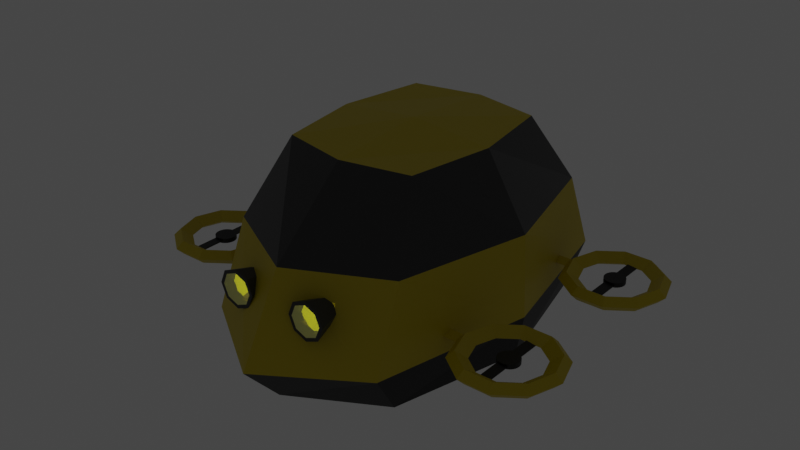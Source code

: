 # Source: car_base.blend  (saved by Blender 3.6.13; exported with 4.5.12 LTS)
import bpy
from mathutils import Matrix  # noqa: F401  (used for matrix-valued properties, if any)

bpy.ops.wm.read_factory_settings(use_empty=True)
scene = bpy.context.scene
scene.name = 'Scene'

# ---- collections
col_collection = bpy.data.collections.new('Collection'); scene.collection.children.link(col_collection)

# ---- materials (node trees are filled in below, after node groups)
mat_car_body = bpy.data.materials.new('car-body')
mat_car_body.use_transparent_shadow = False
mat_material = bpy.data.materials.new('Material')
mat_material.use_transparent_shadow = False
mat_glass = bpy.data.materials.new('Glass')
mat_glass.use_transparent_shadow = False
mat_material_001 = bpy.data.materials.new('Material.001')
mat_material_001.use_transparent_shadow = False
mat_material_002 = bpy.data.materials.new('Material.002')
mat_material_002.use_transparent_shadow = False
mat_front_light_glass = bpy.data.materials.new('front-light-glass')
mat_front_light_glass.surface_render_method = 'BLENDED'
mat_front_light_glass.blend_method = 'BLEND'
mat_front_light_glass.use_backface_culling = True
mat_front_light_glass.use_transparent_shadow = False

# ---- material node trees
mat_car_body.use_nodes = True; mat_car_body.node_tree.nodes.clear()
_N = mat_car_body.node_tree.nodes; _L = mat_car_body.node_tree.links
n0 = _N.new('ShaderNodeBsdfPrincipled'); n0.name = 'Principled BSDF'; n0.location = (10, 300)
n0.distribution = 'GGX'
n0.subsurface_method = 'RANDOM_WALK_SKIN'
n0.inputs[0].default_value = (0.5805, 0.4548, 0.0, 1.0)
n0.inputs[3].default_value = 1.45
n0.inputs[27].default_value = (0.0, 0.0, 0.0, 1.0)
n0.inputs[28].default_value = 1.0
n1 = _N.new('ShaderNodeOutputMaterial'); n1.name = 'Material Output'; n1.location = (300, 300)
_L.new(n0.outputs[0], n1.inputs[0])
n1.is_active_output = True
mat_material.use_nodes = True; mat_material.node_tree.nodes.clear()
_N = mat_material.node_tree.nodes; _L = mat_material.node_tree.links
n0 = _N.new('ShaderNodeBsdfPrincipled'); n0.name = 'Principled BSDF'; n0.location = (10, 300)
n0.distribution = 'GGX'
n0.subsurface_method = 'RANDOM_WALK_SKIN'
n0.inputs[0].default_value = (0.0, 0.0, 0.0, 1.0)
n0.inputs[3].default_value = 1.45
n0.inputs[27].default_value = (0.0, 0.0, 0.0, 1.0)
n0.inputs[28].default_value = 1.0
n1 = _N.new('ShaderNodeOutputMaterial'); n1.name = 'Material Output'; n1.location = (300, 300)
_L.new(n0.outputs[0], n1.inputs[0])
n1.is_active_output = True
mat_glass.use_nodes = True; mat_glass.node_tree.nodes.clear()
_N = mat_glass.node_tree.nodes; _L = mat_glass.node_tree.links
n0 = _N.new('ShaderNodeBsdfPrincipled'); n0.name = 'Principled BSDF'; n0.location = (10, 300)
n0.distribution = 'GGX'
n0.subsurface_method = 'RANDOM_WALK_SKIN'
n0.inputs[0].default_value = (0.02079, 0.02079, 0.02079, 1.0)
n0.inputs[2].default_value = 0.1287
n0.inputs[3].default_value = 1.45
n0.inputs[13].default_value = 0.6257
n0.inputs[27].default_value = (0.0, 0.0, 0.0, 1.0)
n0.inputs[28].default_value = 1.0
n1 = _N.new('ShaderNodeOutputMaterial'); n1.name = 'Material Output'; n1.location = (300, 300)
_L.new(n0.outputs[0], n1.inputs[0])
n1.is_active_output = True
mat_material_001.use_nodes = True; mat_material_001.node_tree.nodes.clear()
_N = mat_material_001.node_tree.nodes; _L = mat_material_001.node_tree.links
n0 = _N.new('ShaderNodeBsdfPrincipled'); n0.name = 'Principled BSDF'; n0.location = (10, 300)
n0.distribution = 'GGX'
n0.subsurface_method = 'RANDOM_WALK_SKIN'
n0.inputs[0].default_value = (0.03244, 0.03244, 0.03244, 1.0)
n0.inputs[3].default_value = 1.45
n0.inputs[27].default_value = (0.0, 0.0, 0.0, 1.0)
n0.inputs[28].default_value = 1.0
n1 = _N.new('ShaderNodeOutputMaterial'); n1.name = 'Material Output'; n1.location = (300, 300)
_L.new(n0.outputs[0], n1.inputs[0])
n1.is_active_output = True
mat_material_002.use_nodes = True; mat_material_002.node_tree.nodes.clear()
_N = mat_material_002.node_tree.nodes; _L = mat_material_002.node_tree.links
n0 = _N.new('ShaderNodeBsdfPrincipled'); n0.name = 'Principled BSDF'; n0.location = (10, 300)
n0.distribution = 'GGX'
n0.subsurface_method = 'RANDOM_WALK_SKIN'
n0.inputs[0].default_value = (1.0, 1.0, 0.0, 1.0)
n0.inputs[3].default_value = 1.45
n0.inputs[27].default_value = (1.0, 1.0, 0.0, 1.0)
n0.inputs[28].default_value = 1.0
n1 = _N.new('ShaderNodeOutputMaterial'); n1.name = 'Material Output'; n1.location = (300, 300)
_L.new(n0.outputs[0], n1.inputs[0])
n1.is_active_output = True
mat_front_light_glass.use_nodes = True; mat_front_light_glass.node_tree.nodes.clear()
_N = mat_front_light_glass.node_tree.nodes; _L = mat_front_light_glass.node_tree.links
n0 = _N.new('ShaderNodeBsdfPrincipled'); n0.name = 'Principled BSDF'; n0.location = (10, 300)
n0.distribution = 'GGX'
n0.subsurface_method = 'RANDOM_WALK_SKIN'
n0.inputs[0].default_value = (1.0, 1.0, 0.408, 0.2816)
n0.inputs[3].default_value = 1.45
n0.inputs[4].default_value = 0.7605
n0.inputs[27].default_value = (0.0, 0.0, 0.0, 1.0)
n0.inputs[28].default_value = 1.0
n1 = _N.new('ShaderNodeOutputMaterial'); n1.name = 'Material Output'; n1.location = (300, 300)
_L.new(n0.outputs[0], n1.inputs[0])
n1.is_active_output = True

# ---- world
world_world = bpy.data.worlds.new('World'); scene.world = world_world
world_world.use_nodes = True; world_world.node_tree.nodes.clear()
_N = world_world.node_tree.nodes; _L = world_world.node_tree.links
n0 = _N.new('ShaderNodeOutputWorld'); n0.name = 'World Output'; n0.location = (300, 300)
n1 = _N.new('ShaderNodeBackground'); n1.name = 'Background'; n1.location = (10, 300)
n1.inputs[0].default_value = (0.05088, 0.05088, 0.05088, 1.0)
_L.new(n1.outputs[0], n0.inputs[0])
n0.is_active_output = True
world_world.color = (0.05088, 0.05088, 0.05088)
world_world.use_sun_shadow = False
world_world.sun_shadow_jitter_overblur = 0.0

# ---- meshes
me_cube_001 = bpy.data.meshes.new('Cube.001')
me_cube_001.from_pydata([(-0.2888, -0.3673, -0.3146), (-0.3955, -0.6838, 0.3284), (-0.2888, 0.3673, -0.3146), (-0.3955, 0.6838, 0.3284), (0.2888, -0.3673, -0.3146), (0.3955, -0.6838, 0.3284), (0.2888, 0.3673, -0.3146), (0.3955, 0.6838, 0.3284), (-0.3486, -1.907e-09, -0.3146), (-0.3832, -0.5505, -0.01288), (-0.5438, -7.845e-09, 0.3284), (-0.3832, 0.5505, -0.01288), (9.909e-10, 0.4281, -0.3146), (-2.887e-09, 0.9403, 0.3284), (0.3832, 0.5505, -0.01288), (0.3486, 7.5e-11, -0.3146), (0.5438, -2.24e-08, 0.3284), (0.3832, -0.5505, -0.01288), (-9.909e-10, -0.4281, -0.3146), (7.525e-10, -0.7708, 0.3284), (-0.5265, 3.963e-09, -0.01815), (-7.927e-09, 0.7533, -0.01815), (0.5265, -3.963e-09, -0.01815), (4.954e-09, -0.6285, -0.01175), (-3.468e-09, 2.181e-08, -0.3485), (-0.373, -0.5635, 0.5096), (-0.373, 0.5635, 0.5096), (0.373, -0.5635, 0.5096), (0.373, 0.5635, 0.5096), (-0.5129, 1.697e-08, 0.5096), (-1.369e-09, 0.7748, 0.5096), (0.5129, 4.97e-09, 0.5096), (2.064e-09, -0.7708, 0.5096), (-0.373, -0.5635, 0.5096), (-0.373, 0.5635, 0.5096), (0.373, -0.5635, 0.5096), (0.373, 0.5635, 0.5096), (-0.5129, 1.697e-08, 0.5096), (-1.369e-09, 0.7748, 0.5096), (0.5129, 4.97e-09, 0.5096), (2.064e-09, -0.7708, 0.5096), (-0.4987, -0.36, 0.26), (-0.5291, -0.36, 0.2299), (-0.5783, -0.36, 0.26), (-0.5783, -0.36, 0.26), (-0.5291, -0.36, 0.29), (-0.5407, -0.4893, 0.26), (-0.5653, -0.4714, 0.2299), (-0.6051, -0.4425, 0.26), (-0.6051, -0.4425, 0.26), (-0.5653, -0.4714, 0.29), (-0.6507, -0.5692, 0.26), (-0.6601, -0.5403, 0.2299), (-0.6753, -0.4935, 0.26), (-0.6753, -0.4935, 0.26), (-0.6601, -0.5403, 0.29), (-0.7867, -0.5692, 0.26), (-0.7773, -0.5403, 0.2299), (-0.7621, -0.4935, 0.26), (-0.7621, -0.4935, 0.26), (-0.7773, -0.5403, 0.29), (-0.8967, -0.4893, 0.26), (-0.8721, -0.4714, 0.2299), (-0.8323, -0.4425, 0.26), (-0.8323, -0.4425, 0.26), (-0.8721, -0.4714, 0.29), (-0.9387, -0.36, 0.26), (-0.9083, -0.36, 0.2299), (-0.8591, -0.36, 0.26), (-0.8591, -0.36, 0.26), (-0.9083, -0.36, 0.29), (-0.8967, -0.2307, 0.26), (-0.8721, -0.2486, 0.2299), (-0.8323, -0.2775, 0.26), (-0.8323, -0.2775, 0.26), (-0.8721, -0.2486, 0.29), (-0.7867, -0.1508, 0.26), (-0.7773, -0.1797, 0.2299), (-0.7621, -0.2265, 0.26), (-0.7621, -0.2265, 0.26), (-0.7773, -0.1797, 0.29), (-0.6507, -0.1508, 0.26), (-0.6601, -0.1797, 0.2299), (-0.6753, -0.2265, 0.26), (-0.6753, -0.2265, 0.26), (-0.6601, -0.1797, 0.29), (-0.5407, -0.2307, 0.26), (-0.5653, -0.2486, 0.2299), (-0.6051, -0.2775, 0.26), (-0.6051, -0.2775, 0.26), (-0.5653, -0.2486, 0.29), (-0.2586, -0.3873, 0.26), (-0.5287, -0.3873, 0.26), (-0.2586, -0.3463, 0.2472), (-0.5287, -0.3463, 0.2472), (-0.2586, -0.3463, 0.2727), (-0.5287, -0.3463, 0.2727), (-0.4987, 0.36, 0.26), (-0.5291, 0.36, 0.2299), (-0.5783, 0.36, 0.26), (-0.5783, 0.36, 0.26), (-0.5291, 0.36, 0.29), (-0.5407, 0.2307, 0.26), (-0.5653, 0.2486, 0.2299), (-0.6051, 0.2775, 0.26), (-0.6051, 0.2775, 0.26), (-0.5653, 0.2486, 0.29), (-0.6507, 0.1508, 0.26), (-0.6601, 0.1797, 0.2299), (-0.6753, 0.2265, 0.26), (-0.6753, 0.2265, 0.26), (-0.6601, 0.1797, 0.29), (-0.7867, 0.1508, 0.26), (-0.7773, 0.1797, 0.2299), (-0.7621, 0.2265, 0.26), (-0.7621, 0.2265, 0.26), (-0.7773, 0.1797, 0.29), (-0.8967, 0.2307, 0.26), (-0.8721, 0.2486, 0.2299), (-0.8323, 0.2775, 0.26), (-0.8323, 0.2775, 0.26), (-0.8721, 0.2486, 0.29), (-0.9387, 0.36, 0.26), (-0.9083, 0.36, 0.2299), (-0.8591, 0.36, 0.26), (-0.8591, 0.36, 0.26), (-0.9083, 0.36, 0.29), (-0.8967, 0.4893, 0.26), (-0.8721, 0.4714, 0.2299), (-0.8323, 0.4425, 0.26), (-0.8323, 0.4425, 0.26), (-0.8721, 0.4714, 0.29), (-0.7867, 0.5692, 0.26), (-0.7773, 0.5403, 0.2299), (-0.7621, 0.4935, 0.26), (-0.7621, 0.4935, 0.26), (-0.7773, 0.5403, 0.29), (-0.6507, 0.5692, 0.26), (-0.6601, 0.5403, 0.2299), (-0.6753, 0.4935, 0.26), (-0.6753, 0.4935, 0.26), (-0.6601, 0.5403, 0.29), (-0.5407, 0.4893, 0.26), (-0.5653, 0.4714, 0.2299), (-0.6051, 0.4425, 0.26), (-0.6051, 0.4425, 0.26), (-0.5653, 0.4714, 0.29), (-0.2586, 0.3327, 0.26), (-0.5287, 0.3327, 0.26), (-0.2586, 0.3737, 0.2472), (-0.5287, 0.3737, 0.2472), (-0.2586, 0.3737, 0.2727), (-0.5287, 0.3737, 0.2727), (0.4987, 0.36, 0.26), (0.5291, 0.36, 0.2299), (0.5783, 0.36, 0.26), (0.5783, 0.36, 0.26), (0.5291, 0.36, 0.29), (0.5407, 0.4893, 0.26), (0.5653, 0.4714, 0.2299), (0.6051, 0.4425, 0.26), (0.6051, 0.4425, 0.26), (0.5653, 0.4714, 0.29), (0.6507, 0.5692, 0.26), (0.6601, 0.5403, 0.2299), (0.6753, 0.4935, 0.26), (0.6753, 0.4935, 0.26), (0.6601, 0.5403, 0.29), (0.7867, 0.5692, 0.26), (0.7773, 0.5403, 0.2299), (0.7621, 0.4935, 0.26), (0.7621, 0.4935, 0.26), (0.7773, 0.5403, 0.29), (0.8967, 0.4893, 0.26), (0.8721, 0.4714, 0.2299), (0.8323, 0.4425, 0.26), (0.8323, 0.4425, 0.26), (0.8721, 0.4714, 0.29), (0.9387, 0.36, 0.26), (0.9083, 0.36, 0.2299), (0.8591, 0.36, 0.26), (0.8591, 0.36, 0.26), (0.9083, 0.36, 0.29), (0.8967, 0.2307, 0.26), (0.8721, 0.2486, 0.2299), (0.8323, 0.2775, 0.26), (0.8323, 0.2775, 0.26), (0.8721, 0.2486, 0.29), (0.7867, 0.1508, 0.26), (0.7773, 0.1797, 0.2299), (0.7621, 0.2265, 0.26), (0.7621, 0.2265, 0.26), (0.7773, 0.1797, 0.29), (0.6507, 0.1508, 0.26), (0.6601, 0.1797, 0.2299), (0.6753, 0.2265, 0.26), (0.6753, 0.2265, 0.26), (0.6601, 0.1797, 0.29), (0.5407, 0.2307, 0.26), (0.5653, 0.2486, 0.2299), (0.6051, 0.2775, 0.26), (0.6051, 0.2775, 0.26), (0.5653, 0.2486, 0.29), (0.2586, 0.3873, 0.26), (0.5287, 0.3873, 0.26), (0.2586, 0.3463, 0.2472), (0.5287, 0.3463, 0.2472), (0.2586, 0.3463, 0.2727), (0.5287, 0.3463, 0.2727), (0.4987, -0.36, 0.26), (0.5291, -0.36, 0.2299), (0.5783, -0.36, 0.26), (0.5783, -0.36, 0.26), (0.5291, -0.36, 0.29), (0.5407, -0.2307, 0.26), (0.5653, -0.2486, 0.2299), (0.6051, -0.2775, 0.26), (0.6051, -0.2775, 0.26), (0.5653, -0.2486, 0.29), (0.6507, -0.1508, 0.26), (0.6601, -0.1797, 0.2299), (0.6753, -0.2265, 0.26), (0.6753, -0.2265, 0.26), (0.6601, -0.1797, 0.29), (0.7867, -0.1508, 0.26), (0.7773, -0.1797, 0.2299), (0.7621, -0.2265, 0.26), (0.7621, -0.2265, 0.26), (0.7773, -0.1797, 0.29), (0.8967, -0.2307, 0.26), (0.8721, -0.2486, 0.2299), (0.8323, -0.2775, 0.26), (0.8323, -0.2775, 0.26), (0.8721, -0.2486, 0.29), (0.9387, -0.36, 0.26), (0.9083, -0.36, 0.2299), (0.8591, -0.36, 0.26), (0.8591, -0.36, 0.26), (0.9083, -0.36, 0.29), (0.8967, -0.4893, 0.26), (0.8721, -0.4714, 0.2299), (0.8323, -0.4425, 0.26), (0.8323, -0.4425, 0.26), (0.8721, -0.4714, 0.29), (0.7867, -0.5692, 0.26), (0.7773, -0.5403, 0.2299), (0.7621, -0.4935, 0.26), (0.7621, -0.4935, 0.26), (0.7773, -0.5403, 0.29), (0.6507, -0.5692, 0.26), (0.6601, -0.5403, 0.2299), (0.6753, -0.4935, 0.26), (0.6753, -0.4935, 0.26), (0.6601, -0.5403, 0.29), (0.5407, -0.4893, 0.26), (0.5653, -0.4714, 0.2299), (0.6051, -0.4425, 0.26), (0.6051, -0.4425, 0.26), (0.5653, -0.4714, 0.29), (0.2586, -0.3327, 0.26), (0.5287, -0.3327, 0.26), (0.2586, -0.3737, 0.2472), (0.5287, -0.3737, 0.2472), (0.2586, -0.3737, 0.2727), (0.5287, -0.3737, 0.2727)], [], [(0, 9, 20, 8), (9, 1, 10, 20), (20, 10, 3, 11), (8, 20, 11, 2), (2, 11, 21, 12), (11, 3, 13, 21), (21, 13, 7, 14), (12, 21, 14, 6), (6, 14, 22, 15), (14, 7, 16, 22), (22, 16, 5, 17), (15, 22, 17, 4), (4, 17, 23, 18), (17, 5, 19, 23), (23, 19, 1, 9), (18, 23, 9, 0), (2, 12, 24, 8), (12, 6, 15, 24), (24, 15, 4, 18), (8, 24, 18, 0), (1, 19, 32, 25), (13, 3, 26, 30), (5, 16, 31, 27), (10, 1, 25, 29), (19, 5, 27, 32), (7, 13, 30, 28), (16, 7, 28, 31), (3, 10, 29, 26), (25, 32, 40, 33), (27, 31, 39, 35), (28, 30, 38, 36), (26, 29, 37, 34), (32, 27, 35, 40), (31, 28, 36, 39), (30, 26, 34, 38), (29, 25, 33, 37), (41, 46, 47, 42), (42, 47, 48, 43), (43, 48, 49, 44), (44, 49, 50, 45), (45, 50, 46, 41), (46, 51, 52, 47), (47, 52, 53, 48), (48, 53, 54, 49), (49, 54, 55, 50), (50, 55, 51, 46), (51, 56, 57, 52), (52, 57, 58, 53), (53, 58, 59, 54), (54, 59, 60, 55), (55, 60, 56, 51), (56, 61, 62, 57), (57, 62, 63, 58), (58, 63, 64, 59), (59, 64, 65, 60), (60, 65, 61, 56), (61, 66, 67, 62), (62, 67, 68, 63), (63, 68, 69, 64), (64, 69, 70, 65), (65, 70, 66, 61), (66, 71, 72, 67), (67, 72, 73, 68), (68, 73, 74, 69), (69, 74, 75, 70), (70, 75, 71, 66), (71, 76, 77, 72), (72, 77, 78, 73), (73, 78, 79, 74), (74, 79, 80, 75), (75, 80, 76, 71), (76, 81, 82, 77), (77, 82, 83, 78), (78, 83, 84, 79), (79, 84, 85, 80), (80, 85, 81, 76), (81, 86, 87, 82), (82, 87, 88, 83), (83, 88, 89, 84), (84, 89, 90, 85), (85, 90, 86, 81), (86, 41, 42, 87), (87, 42, 43, 88), (88, 43, 44, 89), (89, 44, 45, 90), (90, 45, 41, 86), (91, 92, 94, 93), (93, 94, 96, 95), (94, 92, 96), (95, 96, 92, 91), (97, 102, 103, 98), (98, 103, 104, 99), (99, 104, 105, 100), (100, 105, 106, 101), (101, 106, 102, 97), (102, 107, 108, 103), (103, 108, 109, 104), (104, 109, 110, 105), (105, 110, 111, 106), (106, 111, 107, 102), (107, 112, 113, 108), (108, 113, 114, 109), (109, 114, 115, 110), (110, 115, 116, 111), (111, 116, 112, 107), (112, 117, 118, 113), (113, 118, 119, 114), (114, 119, 120, 115), (115, 120, 121, 116), (116, 121, 117, 112), (117, 122, 123, 118), (118, 123, 124, 119), (119, 124, 125, 120), (120, 125, 126, 121), (121, 126, 122, 117), (122, 127, 128, 123), (123, 128, 129, 124), (124, 129, 130, 125), (125, 130, 131, 126), (126, 131, 127, 122), (127, 132, 133, 128), (128, 133, 134, 129), (129, 134, 135, 130), (130, 135, 136, 131), (131, 136, 132, 127), (132, 137, 138, 133), (133, 138, 139, 134), (134, 139, 140, 135), (135, 140, 141, 136), (136, 141, 137, 132), (137, 142, 143, 138), (138, 143, 144, 139), (139, 144, 145, 140), (140, 145, 146, 141), (141, 146, 142, 137), (142, 97, 98, 143), (143, 98, 99, 144), (144, 99, 100, 145), (145, 100, 101, 146), (146, 101, 97, 142), (147, 148, 150, 149), (149, 150, 152, 151), (150, 148, 152), (151, 152, 148, 147), (153, 158, 159, 154), (154, 159, 160, 155), (155, 160, 161, 156), (156, 161, 162, 157), (157, 162, 158, 153), (158, 163, 164, 159), (159, 164, 165, 160), (160, 165, 166, 161), (161, 166, 167, 162), (162, 167, 163, 158), (163, 168, 169, 164), (164, 169, 170, 165), (165, 170, 171, 166), (166, 171, 172, 167), (167, 172, 168, 163), (168, 173, 174, 169), (169, 174, 175, 170), (170, 175, 176, 171), (171, 176, 177, 172), (172, 177, 173, 168), (173, 178, 179, 174), (174, 179, 180, 175), (175, 180, 181, 176), (176, 181, 182, 177), (177, 182, 178, 173), (178, 183, 184, 179), (179, 184, 185, 180), (180, 185, 186, 181), (181, 186, 187, 182), (182, 187, 183, 178), (183, 188, 189, 184), (184, 189, 190, 185), (185, 190, 191, 186), (186, 191, 192, 187), (187, 192, 188, 183), (188, 193, 194, 189), (189, 194, 195, 190), (190, 195, 196, 191), (191, 196, 197, 192), (192, 197, 193, 188), (193, 198, 199, 194), (194, 199, 200, 195), (195, 200, 201, 196), (196, 201, 202, 197), (197, 202, 198, 193), (198, 153, 154, 199), (199, 154, 155, 200), (200, 155, 156, 201), (201, 156, 157, 202), (202, 157, 153, 198), (203, 204, 206, 205), (205, 206, 208, 207), (206, 204, 208), (207, 208, 204, 203), (209, 214, 215, 210), (210, 215, 216, 211), (211, 216, 217, 212), (212, 217, 218, 213), (213, 218, 214, 209), (214, 219, 220, 215), (215, 220, 221, 216), (216, 221, 222, 217), (217, 222, 223, 218), (218, 223, 219, 214), (219, 224, 225, 220), (220, 225, 226, 221), (221, 226, 227, 222), (222, 227, 228, 223), (223, 228, 224, 219), (224, 229, 230, 225), (225, 230, 231, 226), (226, 231, 232, 227), (227, 232, 233, 228), (228, 233, 229, 224), (229, 234, 235, 230), (230, 235, 236, 231), (231, 236, 237, 232), (232, 237, 238, 233), (233, 238, 234, 229), (234, 239, 240, 235), (235, 240, 241, 236), (236, 241, 242, 237), (237, 242, 243, 238), (238, 243, 239, 234), (239, 244, 245, 240), (240, 245, 246, 241), (241, 246, 247, 242), (242, 247, 248, 243), (243, 248, 244, 239), (244, 249, 250, 245), (245, 250, 251, 246), (246, 251, 252, 247), (247, 252, 253, 248), (248, 253, 249, 244), (249, 254, 255, 250), (250, 255, 256, 251), (251, 256, 257, 252), (252, 257, 258, 253), (253, 258, 254, 249), (254, 209, 210, 255), (255, 210, 211, 256), (256, 211, 212, 257), (257, 212, 213, 258), (258, 213, 209, 254), (259, 260, 262, 261), (261, 262, 264, 263), (262, 260, 264), (263, 264, 260, 259), (33, 40, 35, 39, 36, 38, 34, 37)])
me_cube_001.polygons.foreach_set('material_index', [2, 0, 0, 2, 2, 0, 0, 2, 2, 0, 0, 2, 2, 0, 0, 2, 0, 0, 0, 0, 1, 1, 1, 1, 1, 1, 1, 1, 1, 1, 1, 1, 1, 1, 1, 1, 0, 0, 0, 0, 0, 0, 0, 0, 0, 0, 0, 0, 0, 0, 0, 0, 0, 0, 0, 0, 0, 0, 0, 0, 0, 0, 0, 0, 0, 0, 0, 0, 0, 0, 0, 0, 0, 0, 0, 0, 0, 0, 0, 0, 0, 0, 0, 0, 0, 0, 0, 0, 0, 0, 0, 0, 0, 0, 0, 0, 0, 0, 0, 0, 0, 0, 0, 0, 0, 0, 0, 0, 0, 0, 0, 0, 0, 0, 0, 0, 0, 0, 0, 0, 0, 0, 0, 0, 0, 0, 0, 0, 0, 0, 0, 0, 0, 0, 0, 0, 0, 0, 0, 0, 0, 0, 0, 0, 0, 0, 0, 0, 0, 0, 0, 0, 0, 0, 0, 0, 0, 0, 0, 0, 0, 0, 0, 0, 0, 0, 0, 0, 0, 0, 0, 0, 0, 0, 0, 0, 0, 0, 0, 0, 0, 0, 0, 0, 0, 0, 0, 0, 0, 0, 0, 0, 0, 0, 0, 0, 0, 0, 0, 0, 0, 0, 0, 0, 0, 0, 0, 0, 0, 0, 0, 0, 0, 0, 0, 0, 0, 0, 0, 0, 0, 0, 0, 0, 0, 0, 0, 0, 0, 0, 0, 0, 0, 0, 0, 0, 0, 0, 0, 0, 0, 0, 0, 0, 0, 0, 0, 0, 0, 0, 0, 0, 1])
_uv = me_cube_001.uv_layers.new(name='UVMap')
_uv.uv.foreach_set('vector', [0.375, 0.0, 0.5, 0.0, 0.5, 0.125, 0.375, 0.125, 0.5, 0.0, 0.625, 0.0, 0.625, 0.125, 0.5, 0.125, 0.5, 0.125, 0.625, 0.125, 0.625, 0.25, 0.5, 0.25, 0.375, 0.125, 0.5, 0.125, 0.5, 0.25, 0.375, 0.25, 0.375, 0.25, 0.5, 0.25, 0.5, 0.375, 0.375, 0.375, 0.5, 0.25, 0.625, 0.25, 0.625, 0.375, 0.5, 0.375, 0.5, 0.375, 0.625, 0.375, 0.625, 0.5, 0.5, 0.5, 0.375, 0.375, 0.5, 0.375, 0.5, 0.5, 0.375, 0.5, 0.375, 0.5, 0.5, 0.5, 0.5, 0.625, 0.375, 0.625, 0.5, 0.5, 0.625, 0.5, 0.625, 0.625, 0.5, 0.625, 0.5, 0.625, 0.625, 0.625, 0.625, 0.75, 0.5, 0.75, 0.375, 0.625, 0.5, 0.625, 0.5, 0.75, 0.375, 0.75, 0.375, 0.75, 0.5, 0.75, 0.5, 0.875, 0.375, 0.875, 0.5, 0.75, 0.625, 0.75, 0.625, 0.875, 0.5, 0.875, 0.5, 0.875, 0.625, 0.875, 0.625, 1.0, 0.5, 1.0, 0.375, 0.875, 0.5, 0.875, 0.5, 1.0, 0.375, 1.0, 0.125, 0.5, 0.25, 0.5, 0.25, 0.625, 0.125, 0.625, 0.25, 0.5, 0.375, 0.5, 0.375, 0.625, 0.25, 0.625, 0.25, 0.625, 0.375, 0.625, 0.375, 0.75, 0.25, 0.75, 0.125, 0.625, 0.25, 0.625, 0.25, 0.75, 0.125, 0.75, 0.625, 1.0, 0.625, 0.875, 0.625, 0.875, 0.625, 1.0, 0.625, 0.375, 0.625, 0.25, 0.625, 0.25, 0.625, 0.375, 0.625, 0.75, 0.625, 0.625, 0.625, 0.625, 0.625, 0.75, 0.625, 0.125, 0.625, 0.0, 0.625, 0.0, 0.625, 0.125, 0.625, 0.875, 0.625, 0.75, 0.625, 0.75, 0.625, 0.875, 0.625, 0.5, 0.625, 0.375, 0.625, 0.375, 0.625, 0.5, 0.625, 0.625, 0.625, 0.5, 0.625, 0.5, 0.625, 0.625, 0.625, 0.25, 0.625, 0.125, 0.625, 0.125, 0.625, 0.25, 0.625, 1.0, 0.625, 0.875, 0.625, 0.875, 0.625, 1.0, 0.625, 0.75, 0.625, 0.625, 0.625, 0.625, 0.625, 0.75, 0.625, 0.5, 0.625, 0.375, 0.625, 0.375, 0.625, 0.5, 0.625, 0.25, 0.625, 0.125, 0.625, 0.125, 0.625, 0.25, 0.625, 0.875, 0.625, 0.75, 0.625, 0.75, 0.625, 0.875, 0.625, 0.625, 0.625, 0.5, 0.625, 0.5, 0.625, 0.625, 0.625, 0.375, 0.625, 0.25, 0.625, 0.25, 0.625, 0.375, 0.625, 0.125, 0.625, 0.0, 0.625, 0.0, 0.625, 0.125, 0.6, 0.6, 0.7, 0.6, 0.7, 0.8, 0.6, 0.8, 0.6, 0.8, 0.7, 0.8, 0.7, 1.0, 0.6, 1.0, 0.6, 0.0, 0.7, 0.0, 0.7, 0.2, 0.6, 0.2, 0.6, 0.2, 0.7, 0.2, 0.7, 0.4, 0.6, 0.4, 0.6, 0.4, 0.7, 0.4, 0.7, 0.6, 0.6, 0.6, 0.7, 0.6, 0.8, 0.6, 0.8, 0.8, 0.7, 0.8, 0.7, 0.8, 0.8, 0.8, 0.8, 1.0, 0.7, 1.0, 0.7, 0.0, 0.8, 0.0, 0.8, 0.2, 0.7, 0.2, 0.7, 0.2, 0.8, 0.2, 0.8, 0.4, 0.7, 0.4, 0.7, 0.4, 0.8, 0.4, 0.8, 0.6, 0.7, 0.6, 0.8, 0.6, 0.9, 0.6, 0.9, 0.8, 0.8, 0.8, 0.8, 0.8, 0.9, 0.8, 0.9, 1.0, 0.8, 1.0, 0.8, 0.0, 0.9, 0.0, 0.9, 0.2, 0.8, 0.2, 0.8, 0.2, 0.9, 0.2, 0.9, 0.4, 0.8, 0.4, 0.8, 0.4, 0.9, 0.4, 0.9, 0.6, 0.8, 0.6, 0.9, 0.6, 1.0, 0.6, 1.0, 0.8, 0.9, 0.8, 0.9, 0.8, 1.0, 0.8, 1.0, 1.0, 0.9, 1.0, 0.9, 0.0, 1.0, 0.0, 1.0, 0.2, 0.9, 0.2, 0.9, 0.2, 1.0, 0.2, 1.0, 0.4, 0.9, 0.4, 0.9, 0.4, 1.0, 0.4, 1.0, 0.6, 0.9, 0.6, -1.11e-16, 0.6, 0.1, 0.6, 0.1, 0.8, -1.11e-16, 0.8, -1.11e-16, 0.8, 0.1, 0.8, 0.1, 1.0, -1.11e-16, 1.0, -1.11e-16, 0.0, 0.1, 0.0, 0.1, 0.2, -1.11e-16, 0.2, -1.11e-16, 0.2, 0.1, 0.2, 0.1, 0.4, -1.11e-16, 0.4, -1.11e-16, 0.4, 0.1, 0.4, 0.1, 0.6, -1.11e-16, 0.6, 0.1, 0.6, 0.2, 0.6, 0.2, 0.8, 0.1, 0.8, 0.1, 0.8, 0.2, 0.8, 0.2, 1.0, 0.1, 1.0, 0.1, 0.0, 0.2, 0.0, 0.2, 0.2, 0.1, 0.2, 0.1, 0.2, 0.2, 0.2, 0.2, 0.4, 0.1, 0.4, 0.1, 0.4, 0.2, 0.4, 0.2, 0.6, 0.1, 0.6, 0.2, 0.6, 0.3, 0.6, 0.3, 0.8, 0.2, 0.8, 0.2, 0.8, 0.3, 0.8, 0.3, 1.0, 0.2, 1.0, 0.2, 0.0, 0.3, 0.0, 0.3, 0.2, 0.2, 0.2, 0.2, 0.2, 0.3, 0.2, 0.3, 0.4, 0.2, 0.4, 0.2, 0.4, 0.3, 0.4, 0.3, 0.6, 0.2, 0.6, 0.3, 0.6, 0.4, 0.6, 0.4, 0.8, 0.3, 0.8, 0.3, 0.8, 0.4, 0.8, 0.4, 1.0, 0.3, 1.0, 0.3, 0.0, 0.4, 0.0, 0.4, 0.2, 0.3, 0.2, 0.3, 0.2, 0.4, 0.2, 0.4, 0.4, 0.3, 0.4, 0.3, 0.4, 0.4, 0.4, 0.4, 0.6, 0.3, 0.6, 0.4, 0.6, 0.5, 0.6, 0.5, 0.8, 0.4, 0.8, 0.4, 0.8, 0.5, 0.8, 0.5, 1.0, 0.4, 1.0, 0.4, 0.0, 0.5, 0.0, 0.5, 0.2, 0.4, 0.2, 0.4, 0.2, 0.5, 0.2, 0.5, 0.4, 0.4, 0.4, 0.4, 0.4, 0.5, 0.4, 0.5, 0.6, 0.4, 0.6, 0.5, 0.6, 0.6, 0.6, 0.6, 0.8, 0.5, 0.8, 0.5, 0.8, 0.6, 0.8, 0.6, 1.0, 0.5, 1.0, 0.5, 0.0, 0.6, 0.0, 0.6, 0.2, 0.5, 0.2, 0.5, 0.2, 0.6, 0.2, 0.6, 0.4, 0.5, 0.4, 0.5, 0.4, 0.6, 0.4, 0.6, 0.6, 0.5, 0.6, 1.0, 0.5, 1.0, 1.0, 0.6667, 1.0, 0.6667, 0.5, 0.6667, 0.5, 0.6667, 1.0, 0.3333, 1.0, 0.3333, 0.5, 0.4578, 0.13, 0.25, 0.49, 0.04215, 0.13, 0.3333, 0.5, 0.3333, 1.0, -5.96e-08, 1.0, -5.96e-08, 0.5, 0.6, 0.6, 0.7, 0.6, 0.7, 0.8, 0.6, 0.8, 0.6, 0.8, 0.7, 0.8, 0.7, 1.0, 0.6, 1.0, 0.6, 0.0, 0.7, 0.0, 0.7, 0.2, 0.6, 0.2, 0.6, 0.2, 0.7, 0.2, 0.7, 0.4, 0.6, 0.4, 0.6, 0.4, 0.7, 0.4, 0.7, 0.6, 0.6, 0.6, 0.7, 0.6, 0.8, 0.6, 0.8, 0.8, 0.7, 0.8, 0.7, 0.8, 0.8, 0.8, 0.8, 1.0, 0.7, 1.0, 0.7, 0.0, 0.8, 0.0, 0.8, 0.2, 0.7, 0.2, 0.7, 0.2, 0.8, 0.2, 0.8, 0.4, 0.7, 0.4, 0.7, 0.4, 0.8, 0.4, 0.8, 0.6, 0.7, 0.6, 0.8, 0.6, 0.9, 0.6, 0.9, 0.8, 0.8, 0.8, 0.8, 0.8, 0.9, 0.8, 0.9, 1.0, 0.8, 1.0, 0.8, 0.0, 0.9, 0.0, 0.9, 0.2, 0.8, 0.2, 0.8, 0.2, 0.9, 0.2, 0.9, 0.4, 0.8, 0.4, 0.8, 0.4, 0.9, 0.4, 0.9, 0.6, 0.8, 0.6, 0.9, 0.6, 1.0, 0.6, 1.0, 0.8, 0.9, 0.8, 0.9, 0.8, 1.0, 0.8, 1.0, 1.0, 0.9, 1.0, 0.9, 0.0, 1.0, 0.0, 1.0, 0.2, 0.9, 0.2, 0.9, 0.2, 1.0, 0.2, 1.0, 0.4, 0.9, 0.4, 0.9, 0.4, 1.0, 0.4, 1.0, 0.6, 0.9, 0.6, -1.11e-16, 0.6, 0.1, 0.6, 0.1, 0.8, -1.11e-16, 0.8, -1.11e-16, 0.8, 0.1, 0.8, 0.1, 1.0, -1.11e-16, 1.0, -1.11e-16, 0.0, 0.1, 0.0, 0.1, 0.2, -1.11e-16, 0.2, -1.11e-16, 0.2, 0.1, 0.2, 0.1, 0.4, -1.11e-16, 0.4, -1.11e-16, 0.4, 0.1, 0.4, 0.1, 0.6, -1.11e-16, 0.6, 0.1, 0.6, 0.2, 0.6, 0.2, 0.8, 0.1, 0.8, 0.1, 0.8, 0.2, 0.8, 0.2, 1.0, 0.1, 1.0, 0.1, 0.0, 0.2, 0.0, 0.2, 0.2, 0.1, 0.2, 0.1, 0.2, 0.2, 0.2, 0.2, 0.4, 0.1, 0.4, 0.1, 0.4, 0.2, 0.4, 0.2, 0.6, 0.1, 0.6, 0.2, 0.6, 0.3, 0.6, 0.3, 0.8, 0.2, 0.8, 0.2, 0.8, 0.3, 0.8, 0.3, 1.0, 0.2, 1.0, 0.2, 0.0, 0.3, 0.0, 0.3, 0.2, 0.2, 0.2, 0.2, 0.2, 0.3, 0.2, 0.3, 0.4, 0.2, 0.4, 0.2, 0.4, 0.3, 0.4, 0.3, 0.6, 0.2, 0.6, 0.3, 0.6, 0.4, 0.6, 0.4, 0.8, 0.3, 0.8, 0.3, 0.8, 0.4, 0.8, 0.4, 1.0, 0.3, 1.0, 0.3, 0.0, 0.4, 0.0, 0.4, 0.2, 0.3, 0.2, 0.3, 0.2, 0.4, 0.2, 0.4, 0.4, 0.3, 0.4, 0.3, 0.4, 0.4, 0.4, 0.4, 0.6, 0.3, 0.6, 0.4, 0.6, 0.5, 0.6, 0.5, 0.8, 0.4, 0.8, 0.4, 0.8, 0.5, 0.8, 0.5, 1.0, 0.4, 1.0, 0.4, 0.0, 0.5, 0.0, 0.5, 0.2, 0.4, 0.2, 0.4, 0.2, 0.5, 0.2, 0.5, 0.4, 0.4, 0.4, 0.4, 0.4, 0.5, 0.4, 0.5, 0.6, 0.4, 0.6, 0.5, 0.6, 0.6, 0.6, 0.6, 0.8, 0.5, 0.8, 0.5, 0.8, 0.6, 0.8, 0.6, 1.0, 0.5, 1.0, 0.5, 0.0, 0.6, 0.0, 0.6, 0.2, 0.5, 0.2, 0.5, 0.2, 0.6, 0.2, 0.6, 0.4, 0.5, 0.4, 0.5, 0.4, 0.6, 0.4, 0.6, 0.6, 0.5, 0.6, 1.0, 0.5, 1.0, 1.0, 0.6667, 1.0, 0.6667, 0.5, 0.6667, 0.5, 0.6667, 1.0, 0.3333, 1.0, 0.3333, 0.5, 0.4578, 0.13, 0.25, 0.49, 0.04215, 0.13, 0.3333, 0.5, 0.3333, 1.0, -5.96e-08, 1.0, -5.96e-08, 0.5, 0.6, 0.6, 0.7, 0.6, 0.7, 0.8, 0.6, 0.8, 0.6, 0.8, 0.7, 0.8, 0.7, 1.0, 0.6, 1.0, 0.6, 0.0, 0.7, 0.0, 0.7, 0.2, 0.6, 0.2, 0.6, 0.2, 0.7, 0.2, 0.7, 0.4, 0.6, 0.4, 0.6, 0.4, 0.7, 0.4, 0.7, 0.6, 0.6, 0.6, 0.7, 0.6, 0.8, 0.6, 0.8, 0.8, 0.7, 0.8, 0.7, 0.8, 0.8, 0.8, 0.8, 1.0, 0.7, 1.0, 0.7, 0.0, 0.8, 0.0, 0.8, 0.2, 0.7, 0.2, 0.7, 0.2, 0.8, 0.2, 0.8, 0.4, 0.7, 0.4, 0.7, 0.4, 0.8, 0.4, 0.8, 0.6, 0.7, 0.6, 0.8, 0.6, 0.9, 0.6, 0.9, 0.8, 0.8, 0.8, 0.8, 0.8, 0.9, 0.8, 0.9, 1.0, 0.8, 1.0, 0.8, 0.0, 0.9, 0.0, 0.9, 0.2, 0.8, 0.2, 0.8, 0.2, 0.9, 0.2, 0.9, 0.4, 0.8, 0.4, 0.8, 0.4, 0.9, 0.4, 0.9, 0.6, 0.8, 0.6, 0.9, 0.6, 1.0, 0.6, 1.0, 0.8, 0.9, 0.8, 0.9, 0.8, 1.0, 0.8, 1.0, 1.0, 0.9, 1.0, 0.9, 0.0, 1.0, 0.0, 1.0, 0.2, 0.9, 0.2, 0.9, 0.2, 1.0, 0.2, 1.0, 0.4, 0.9, 0.4, 0.9, 0.4, 1.0, 0.4, 1.0, 0.6, 0.9, 0.6, -1.11e-16, 0.6, 0.1, 0.6, 0.1, 0.8, -1.11e-16, 0.8, -1.11e-16, 0.8, 0.1, 0.8, 0.1, 1.0, -1.11e-16, 1.0, -1.11e-16, 0.0, 0.1, 0.0, 0.1, 0.2, -1.11e-16, 0.2, -1.11e-16, 0.2, 0.1, 0.2, 0.1, 0.4, -1.11e-16, 0.4, -1.11e-16, 0.4, 0.1, 0.4, 0.1, 0.6, -1.11e-16, 0.6, 0.1, 0.6, 0.2, 0.6, 0.2, 0.8, 0.1, 0.8, 0.1, 0.8, 0.2, 0.8, 0.2, 1.0, 0.1, 1.0, 0.1, 0.0, 0.2, 0.0, 0.2, 0.2, 0.1, 0.2, 0.1, 0.2, 0.2, 0.2, 0.2, 0.4, 0.1, 0.4, 0.1, 0.4, 0.2, 0.4, 0.2, 0.6, 0.1, 0.6, 0.2, 0.6, 0.3, 0.6, 0.3, 0.8, 0.2, 0.8, 0.2, 0.8, 0.3, 0.8, 0.3, 1.0, 0.2, 1.0, 0.2, 0.0, 0.3, 0.0, 0.3, 0.2, 0.2, 0.2, 0.2, 0.2, 0.3, 0.2, 0.3, 0.4, 0.2, 0.4, 0.2, 0.4, 0.3, 0.4, 0.3, 0.6, 0.2, 0.6, 0.3, 0.6, 0.4, 0.6, 0.4, 0.8, 0.3, 0.8, 0.3, 0.8, 0.4, 0.8, 0.4, 1.0, 0.3, 1.0, 0.3, 0.0, 0.4, 0.0, 0.4, 0.2, 0.3, 0.2, 0.3, 0.2, 0.4, 0.2, 0.4, 0.4, 0.3, 0.4, 0.3, 0.4, 0.4, 0.4, 0.4, 0.6, 0.3, 0.6, 0.4, 0.6, 0.5, 0.6, 0.5, 0.8, 0.4, 0.8, 0.4, 0.8, 0.5, 0.8, 0.5, 1.0, 0.4, 1.0, 0.4, 0.0, 0.5, 0.0, 0.5, 0.2, 0.4, 0.2, 0.4, 0.2, 0.5, 0.2, 0.5, 0.4, 0.4, 0.4, 0.4, 0.4, 0.5, 0.4, 0.5, 0.6, 0.4, 0.6, 0.5, 0.6, 0.6, 0.6, 0.6, 0.8, 0.5, 0.8, 0.5, 0.8, 0.6, 0.8, 0.6, 1.0, 0.5, 1.0, 0.5, 0.0, 0.6, 0.0, 0.6, 0.2, 0.5, 0.2, 0.5, 0.2, 0.6, 0.2, 0.6, 0.4, 0.5, 0.4, 0.5, 0.4, 0.6, 0.4, 0.6, 0.6, 0.5, 0.6, 1.0, 0.5, 1.0, 1.0, 0.6667, 1.0, 0.6667, 0.5, 0.6667, 0.5, 0.6667, 1.0, 0.3333, 1.0, 0.3333, 0.5, 0.4578, 0.13, 0.25, 0.49, 0.04215, 0.13, 0.3333, 0.5, 0.3333, 1.0, -5.96e-08, 1.0, -5.96e-08, 0.5, 0.6, 0.6, 0.7, 0.6, 0.7, 0.8, 0.6, 0.8, 0.6, 0.8, 0.7, 0.8, 0.7, 1.0, 0.6, 1.0, 0.6, 0.0, 0.7, 0.0, 0.7, 0.2, 0.6, 0.2, 0.6, 0.2, 0.7, 0.2, 0.7, 0.4, 0.6, 0.4, 0.6, 0.4, 0.7, 0.4, 0.7, 0.6, 0.6, 0.6, 0.7, 0.6, 0.8, 0.6, 0.8, 0.8, 0.7, 0.8, 0.7, 0.8, 0.8, 0.8, 0.8, 1.0, 0.7, 1.0, 0.7, 0.0, 0.8, 0.0, 0.8, 0.2, 0.7, 0.2, 0.7, 0.2, 0.8, 0.2, 0.8, 0.4, 0.7, 0.4, 0.7, 0.4, 0.8, 0.4, 0.8, 0.6, 0.7, 0.6, 0.8, 0.6, 0.9, 0.6, 0.9, 0.8, 0.8, 0.8, 0.8, 0.8, 0.9, 0.8, 0.9, 1.0, 0.8, 1.0, 0.8, 0.0, 0.9, 0.0, 0.9, 0.2, 0.8, 0.2, 0.8, 0.2, 0.9, 0.2, 0.9, 0.4, 0.8, 0.4, 0.8, 0.4, 0.9, 0.4, 0.9, 0.6, 0.8, 0.6, 0.9, 0.6, 1.0, 0.6, 1.0, 0.8, 0.9, 0.8, 0.9, 0.8, 1.0, 0.8, 1.0, 1.0, 0.9, 1.0, 0.9, 0.0, 1.0, 0.0, 1.0, 0.2, 0.9, 0.2, 0.9, 0.2, 1.0, 0.2, 1.0, 0.4, 0.9, 0.4, 0.9, 0.4, 1.0, 0.4, 1.0, 0.6, 0.9, 0.6, -1.11e-16, 0.6, 0.1, 0.6, 0.1, 0.8, -1.11e-16, 0.8, -1.11e-16, 0.8, 0.1, 0.8, 0.1, 1.0, -1.11e-16, 1.0, -1.11e-16, 0.0, 0.1, 0.0, 0.1, 0.2, -1.11e-16, 0.2, -1.11e-16, 0.2, 0.1, 0.2, 0.1, 0.4, -1.11e-16, 0.4, -1.11e-16, 0.4, 0.1, 0.4, 0.1, 0.6, -1.11e-16, 0.6, 0.1, 0.6, 0.2, 0.6, 0.2, 0.8, 0.1, 0.8, 0.1, 0.8, 0.2, 0.8, 0.2, 1.0, 0.1, 1.0, 0.1, 0.0, 0.2, 0.0, 0.2, 0.2, 0.1, 0.2, 0.1, 0.2, 0.2, 0.2, 0.2, 0.4, 0.1, 0.4, 0.1, 0.4, 0.2, 0.4, 0.2, 0.6, 0.1, 0.6, 0.2, 0.6, 0.3, 0.6, 0.3, 0.8, 0.2, 0.8, 0.2, 0.8, 0.3, 0.8, 0.3, 1.0, 0.2, 1.0, 0.2, 0.0, 0.3, 0.0, 0.3, 0.2, 0.2, 0.2, 0.2, 0.2, 0.3, 0.2, 0.3, 0.4, 0.2, 0.4, 0.2, 0.4, 0.3, 0.4, 0.3, 0.6, 0.2, 0.6, 0.3, 0.6, 0.4, 0.6, 0.4, 0.8, 0.3, 0.8, 0.3, 0.8, 0.4, 0.8, 0.4, 1.0, 0.3, 1.0, 0.3, 0.0, 0.4, 0.0, 0.4, 0.2, 0.3, 0.2, 0.3, 0.2, 0.4, 0.2, 0.4, 0.4, 0.3, 0.4, 0.3, 0.4, 0.4, 0.4, 0.4, 0.6, 0.3, 0.6, 0.4, 0.6, 0.5, 0.6, 0.5, 0.8, 0.4, 0.8, 0.4, 0.8, 0.5, 0.8, 0.5, 1.0, 0.4, 1.0, 0.4, 0.0, 0.5, 0.0, 0.5, 0.2, 0.4, 0.2, 0.4, 0.2, 0.5, 0.2, 0.5, 0.4, 0.4, 0.4, 0.4, 0.4, 0.5, 0.4, 0.5, 0.6, 0.4, 0.6, 0.5, 0.6, 0.6, 0.6, 0.6, 0.8, 0.5, 0.8, 0.5, 0.8, 0.6, 0.8, 0.6, 1.0, 0.5, 1.0, 0.5, 0.0, 0.6, 0.0, 0.6, 0.2, 0.5, 0.2, 0.5, 0.2, 0.6, 0.2, 0.6, 0.4, 0.5, 0.4, 0.5, 0.4, 0.6, 0.4, 0.6, 0.6, 0.5, 0.6, 1.0, 0.5, 1.0, 1.0, 0.6667, 1.0, 0.6667, 0.5, 0.6667, 0.5, 0.6667, 1.0, 0.3333, 1.0, 0.3333, 0.5, 0.4578, 0.13, 0.25, 0.49, 0.04215, 0.13, 0.3333, 0.5, 0.3333, 1.0, -5.96e-08, 1.0, -5.96e-08, 0.5, 0.625, 1.0, 0.625, 0.875, 0.625, 0.75, 0.625, 0.625, 0.625, 0.5, 0.625, 0.375, 0.625, 0.25, 0.625, 0.125])
me_cube_001.materials.append(mat_car_body)
me_cube_001.materials.append(mat_material)
me_cube_001.materials.append(mat_glass)
me_cube_001.update()
me_cylinder = bpy.data.meshes.new('Cylinder')
me_cylinder.from_pydata([(0.0, 0.04761, -0.01988), (-4.953e-11, 0.05541, 0.04761), (0.03367, 0.03367, -0.01988), (0.03918, 0.03918, 0.04761), (0.04761, 1.212e-09, -0.01988), (0.05541, 4.887e-09, 0.04761), (0.03367, -0.03367, -0.01988), (0.03918, -0.03918, 0.04761), (0.0, -0.04761, -0.01988), (-4.953e-11, -0.0554, 0.04761), (-0.03367, -0.03367, -0.01988), (-0.03918, -0.03918, 0.04761), (-0.04761, 1.212e-09, -0.01988), (-0.05541, 4.887e-09, 0.04761), (-0.03367, 0.03367, -0.01988), (-0.03918, 0.03918, 0.04761), (0.0482, 0.0482, 0.04761), (-4.953e-11, 0.06816, 0.04761), (0.06816, 4.887e-09, 0.04761), (0.0482, -0.0482, 0.04761), (-4.953e-11, -0.06816, 0.04761), (-0.0482, -0.0482, 0.04761), (-0.06816, 4.887e-09, 0.04761), (-0.0482, 0.0482, 0.04761), (0.03918, 0.03918, 0.04761), (-4.953e-11, 0.05541, 0.04761), (0.05541, 4.887e-09, 0.04761), (0.03918, -0.03918, 0.04761), (-4.953e-11, -0.0554, 0.04761), (-0.03918, -0.03918, 0.04761), (-0.05541, 4.887e-09, 0.04761), (-0.03918, 0.03918, 0.04761), (0.05709, 0.05709, 0.08667), (2.042e-11, 0.08073, 0.08667), (0.08073, 9.188e-09, 0.08667), (0.05709, -0.05709, 0.08667), (2.042e-11, -0.08073, 0.08667), (-0.05709, -0.05709, 0.08667), (-0.08073, 9.188e-09, 0.08667), (-0.05709, 0.05709, 0.08667), (0.0464, 0.0464, 0.08667), (2.042e-11, 0.06562, 0.08667), (0.06562, 9.188e-09, 0.08667), (0.0464, -0.0464, 0.08667), (2.042e-11, -0.06562, 0.08667), (-0.0464, -0.0464, 0.08667), (-0.06562, 9.188e-09, 0.08667), (-0.0464, 0.0464, 0.08667)], [], [(0, 17, 16, 2), (2, 16, 18, 4), (4, 18, 19, 6), (6, 19, 20, 8), (8, 20, 21, 10), (10, 21, 22, 12), (3, 1, 15, 13, 11, 9, 7, 5), (12, 22, 23, 14), (14, 23, 17, 0), (18, 16, 32, 34), (27, 28, 44, 43), (26, 27, 43, 42), (20, 19, 35, 36), (24, 26, 42, 40), (22, 21, 37, 38), (25, 24, 40, 41), (31, 25, 41, 47), (1, 3, 24, 25), (3, 5, 26, 24), (5, 7, 27, 26), (7, 9, 28, 27), (9, 11, 29, 28), (11, 13, 30, 29), (13, 15, 31, 30), (15, 1, 25, 31), (41, 40, 32, 33), (40, 42, 34, 32), (42, 43, 35, 34), (43, 44, 36, 35), (44, 45, 37, 36), (45, 46, 38, 37), (46, 47, 39, 38), (47, 41, 33, 39), (23, 22, 38, 39), (28, 29, 45, 44), (21, 20, 36, 37), (29, 30, 46, 45), (30, 31, 47, 46), (19, 18, 34, 35), (17, 23, 39, 33), (16, 17, 33, 32), (42, 40, 41, 47, 46, 45, 44, 43)])
me_cylinder.polygons.foreach_set('material_index', [0, 0, 0, 0, 0, 0, 1, 0, 0, 0, 0, 0, 0, 0, 0, 0, 0, 0, 0, 0, 0, 0, 0, 0, 0, 0, 0, 0, 0, 0, 0, 0, 0, 0, 0, 0, 0, 0, 0, 0, 0, 2])
_uv = me_cylinder.uv_layers.new(name='UVMap')
_uv.uv.foreach_set('vector', [1.0, 0.5, 1.0, 1.0, 0.875, 1.0, 0.875, 0.5, 0.875, 0.5, 0.875, 1.0, 0.75, 1.0, 0.75, 0.5, 0.75, 0.5, 0.75, 1.0, 0.625, 1.0, 0.625, 0.5, 0.625, 0.5, 0.625, 1.0, 0.5, 1.0, 0.5, 0.5, 0.5, 0.5, 0.5, 1.0, 0.375, 1.0, 0.375, 0.5, 0.375, 0.5, 0.375, 1.0, 0.25, 1.0, 0.25, 0.5, 0.3879, 0.3879, 0.25, 0.4451, 0.1121, 0.3879, 0.05492, 0.25, 0.1121, 0.1121, 0.25, 0.05492, 0.3879, 0.1121, 0.4451, 0.25, 0.25, 0.5, 0.25, 1.0, 0.125, 1.0, 0.125, 0.5, 0.125, 0.5, 0.125, 1.0, 0.0, 1.0, 0.0, 0.5, 0.75, 1.0, 0.875, 1.0, 0.875, 1.0, 0.75, 1.0, 0.3879, 0.1121, 0.25, 0.05492, 0.25, 0.05492, 0.3879, 0.1121, 0.4451, 0.25, 0.3879, 0.1121, 0.3879, 0.1121, 0.4451, 0.25, 0.5, 1.0, 0.625, 1.0, 0.625, 1.0, 0.5, 1.0, 0.3879, 0.3879, 0.4451, 0.25, 0.4451, 0.25, 0.3879, 0.3879, 0.25, 1.0, 0.375, 1.0, 0.375, 1.0, 0.25, 1.0, 0.25, 0.4451, 0.3879, 0.3879, 0.3879, 0.3879, 0.25, 0.4451, 0.1121, 0.3879, 0.25, 0.4451, 0.25, 0.4451, 0.1121, 0.3879, 0.25, 0.4451, 0.3879, 0.3879, 0.3879, 0.3879, 0.25, 0.4451, 0.3879, 0.3879, 0.4451, 0.25, 0.4451, 0.25, 0.3879, 0.3879, 0.4451, 0.25, 0.3879, 0.1121, 0.3879, 0.1121, 0.4451, 0.25, 0.3879, 0.1121, 0.25, 0.05492, 0.25, 0.05492, 0.3879, 0.1121, 0.25, 0.05492, 0.1121, 0.1121, 0.1121, 0.1121, 0.25, 0.05492, 0.1121, 0.1121, 0.05492, 0.25, 0.05492, 0.25, 0.1121, 0.1121, 0.05492, 0.25, 0.1121, 0.3879, 0.1121, 0.3879, 0.05492, 0.25, 0.1121, 0.3879, 0.25, 0.4451, 0.25, 0.4451, 0.1121, 0.3879, 0.25, 0.4451, 0.3879, 0.3879, 0.4197, 0.4197, 0.25, 0.49, 0.3879, 0.3879, 0.4451, 0.25, 0.49, 0.25, 0.4197, 0.4197, 0.4451, 0.25, 0.3879, 0.1121, 0.4197, 0.08029, 0.49, 0.25, 0.3879, 0.1121, 0.25, 0.05492, 0.25, 0.01, 0.4197, 0.08029, 0.25, 0.05492, 0.1121, 0.1121, 0.08029, 0.08029, 0.25, 0.01, 0.1121, 0.1121, 0.05492, 0.25, 0.01, 0.25, 0.08029, 0.08029, 0.05492, 0.25, 0.1121, 0.3879, 0.08029, 0.4197, 0.01, 0.25, 0.1121, 0.3879, 0.25, 0.4451, 0.25, 0.49, 0.08029, 0.4197, 0.125, 1.0, 0.25, 1.0, 0.25, 1.0, 0.125, 1.0, 0.25, 0.05492, 0.1121, 0.1121, 0.1121, 0.1121, 0.25, 0.05492, 0.375, 1.0, 0.5, 1.0, 0.5, 1.0, 0.375, 1.0, 0.1121, 0.1121, 0.05492, 0.25, 0.05492, 0.25, 0.1121, 0.1121, 0.05492, 0.25, 0.1121, 0.3879, 0.1121, 0.3879, 0.05492, 0.25, 0.625, 1.0, 0.75, 1.0, 0.75, 1.0, 0.625, 1.0, 0.0, 1.0, 0.125, 1.0, 0.125, 1.0, 0.0, 1.0, 0.875, 1.0, 1.0, 1.0, 1.0, 1.0, 0.875, 1.0, 0.0, 0.0, 0.0, 0.0, 0.0, 0.0, 0.0, 0.0, 0.0, 0.0, 0.0, 0.0, 0.0, 0.0, 0.0, 0.0])
me_cylinder.materials.append(mat_material_001)
me_cylinder.materials.append(mat_material_002)
me_cylinder.materials.append(mat_front_light_glass)
me_cylinder.update()
me_cylinder_003 = bpy.data.meshes.new('Cylinder.003')
me_cylinder_003.from_pydata([(-7.994e-09, 0.02499, -0.07826), (-2.118e-09, 0.05088, 0.06285), (0.009562, 0.02309, -0.07826), (0.01947, 0.04701, 0.06285), (0.01767, 0.01767, -0.07826), (0.03598, 0.03598, 0.06285), (0.02309, 0.009562, -0.07826), (0.04701, 0.01947, 0.06285), (0.02499, -1.687e-08, -0.07826), (0.05088, -2.084e-08, 0.06285), (0.02309, -0.009563, -0.07826), (0.04701, -0.01947, 0.06285), (0.01767, -0.01767, -0.07826), (0.03598, -0.03598, 0.06285), (0.009562, -0.02309, -0.07826), (0.01947, -0.04701, 0.06285), (-7.994e-09, -0.02499, -0.07826), (-2.118e-09, -0.05088, 0.06285), (-0.009563, -0.02309, -0.07826), (-0.01947, -0.04701, 0.06285), (-0.01767, -0.01767, -0.07826), (-0.03598, -0.03598, 0.06285), (-0.02309, -0.009563, -0.07826), (-0.04701, -0.01947, 0.06285), (-0.02499, -1.687e-08, -0.07826), (-0.05088, -2.084e-08, 0.06285), (-0.02309, 0.009562, -0.07826), (-0.04701, 0.01947, 0.06285), (-0.01767, 0.01767, -0.07826), (-0.03598, 0.03598, 0.06285), (-0.009563, 0.02309, -0.07826), (-0.01947, 0.04701, 0.06285), (-8.92e-09, 0.02583, 0.002942), (-2.118e-09, 0.03732, 0.06744), (0.009885, 0.02386, 0.002942), (0.01428, 0.03448, 0.06744), (0.01827, 0.01827, 0.002942), (0.02639, 0.02639, 0.06744), (0.02386, 0.009885, 0.002942), (0.03448, 0.01428, 0.06744), (0.02583, 6.742e-10, 0.002942), (0.03732, -2.042e-08, 0.06744), (0.02386, -0.009885, 0.002942), (0.03448, -0.01428, 0.06744), (0.01827, -0.01827, 0.002942), (0.02639, -0.02639, 0.06744), (0.009885, -0.02386, 0.002942), (0.01428, -0.03448, 0.06744), (-8.768e-09, -0.02583, 0.002942), (-1.981e-09, -0.03732, 0.06744), (-0.009885, -0.02386, 0.002942), (-0.01428, -0.03448, 0.06744), (-0.01827, -0.01827, 0.002942), (-0.02639, -0.02639, 0.06744), (-0.02386, -0.009885, 0.002942), (-0.03448, -0.01428, 0.06744), (-0.02583, 8.264e-10, 0.002942), (-0.03732, -2.056e-08, 0.06744), (-0.02386, 0.009885, 0.002942), (-0.03448, 0.01428, 0.06744), (-0.01827, 0.01827, 0.002942), (-0.02639, 0.02639, 0.06744), (-0.009885, 0.02386, 0.002942), (-0.01428, 0.03448, 0.06744)], [], [(0, 1, 3, 2), (2, 3, 5, 4), (4, 5, 7, 6), (6, 7, 9, 8), (8, 9, 11, 10), (10, 11, 13, 12), (12, 13, 15, 14), (14, 15, 17, 16), (16, 17, 19, 18), (18, 19, 21, 20), (20, 21, 23, 22), (22, 23, 25, 24), (24, 25, 27, 26), (26, 27, 29, 28), (28, 29, 31, 30), (30, 31, 1, 0), (32, 34, 35, 33), (34, 36, 37, 35), (36, 38, 39, 37), (38, 40, 41, 39), (40, 42, 43, 41), (42, 44, 45, 43), (44, 46, 47, 45), (46, 48, 49, 47), (48, 50, 51, 49), (50, 52, 53, 51), (52, 54, 55, 53), (54, 56, 57, 55), (56, 58, 59, 57), (58, 60, 61, 59), (60, 62, 63, 61), (62, 32, 33, 63), (32, 62, 60, 58, 56, 54, 52, 50, 48, 46, 44, 42, 40, 38, 36, 34), (3, 1, 33, 35), (5, 3, 35, 37), (7, 5, 37, 39), (9, 7, 39, 41), (11, 9, 41, 43), (13, 11, 43, 45), (15, 13, 45, 47), (17, 15, 47, 49), (19, 17, 49, 51), (21, 19, 51, 53), (23, 21, 53, 55), (25, 23, 55, 57), (27, 25, 57, 59), (29, 27, 59, 61), (31, 29, 61, 63), (1, 31, 63, 33)])
_uv = me_cylinder_003.uv_layers.new(name='UVMap')
_uv.uv.foreach_set('vector', [1.0, 0.5, 1.0, 1.0, 0.9375, 1.0, 0.9375, 0.5, 0.9375, 0.5, 0.9375, 1.0, 0.875, 1.0, 0.875, 0.5, 0.875, 0.5, 0.875, 1.0, 0.8125, 1.0, 0.8125, 0.5, 0.8125, 0.5, 0.8125, 1.0, 0.75, 1.0, 0.75, 0.5, 0.75, 0.5, 0.75, 1.0, 0.6875, 1.0, 0.6875, 0.5, 0.6875, 0.5, 0.6875, 1.0, 0.625, 1.0, 0.625, 0.5, 0.625, 0.5, 0.625, 1.0, 0.5625, 1.0, 0.5625, 0.5, 0.5625, 0.5, 0.5625, 1.0, 0.5, 1.0, 0.5, 0.5, 0.5, 0.5, 0.5, 1.0, 0.4375, 1.0, 0.4375, 0.5, 0.4375, 0.5, 0.4375, 1.0, 0.375, 1.0, 0.375, 0.5, 0.375, 0.5, 0.375, 1.0, 0.3125, 1.0, 0.3125, 0.5, 0.3125, 0.5, 0.3125, 1.0, 0.25, 1.0, 0.25, 0.5, 0.25, 0.5, 0.25, 1.0, 0.1875, 1.0, 0.1875, 0.5, 0.1875, 0.5, 0.1875, 1.0, 0.125, 1.0, 0.125, 0.5, 0.125, 0.5, 0.125, 1.0, 0.0625, 1.0, 0.0625, 0.5, 0.0625, 0.5, 0.0625, 1.0, 0.0, 1.0, 0.0, 0.5, 1.0, 0.5, 0.9375, 0.5, 0.9375, 1.0, 1.0, 1.0, 0.9375, 0.5, 0.875, 0.5, 0.875, 1.0, 0.9375, 1.0, 0.875, 0.5, 0.8125, 0.5, 0.8125, 1.0, 0.875, 1.0, 0.8125, 0.5, 0.75, 0.5, 0.75, 1.0, 0.8125, 1.0, 0.75, 0.5, 0.6875, 0.5, 0.6875, 1.0, 0.75, 1.0, 0.6875, 0.5, 0.625, 0.5, 0.625, 1.0, 0.6875, 1.0, 0.625, 0.5, 0.5625, 0.5, 0.5625, 1.0, 0.625, 1.0, 0.5625, 0.5, 0.5, 0.5, 0.5, 1.0, 0.5625, 1.0, 0.5, 0.5, 0.4375, 0.5, 0.4375, 1.0, 0.5, 1.0, 0.4375, 0.5, 0.375, 0.5, 0.375, 1.0, 0.4375, 1.0, 0.375, 0.5, 0.3125, 0.5, 0.3125, 1.0, 0.375, 1.0, 0.3125, 0.5, 0.25, 0.5, 0.25, 1.0, 0.3125, 1.0, 0.25, 0.5, 0.1875, 0.5, 0.1875, 1.0, 0.25, 1.0, 0.1875, 0.5, 0.125, 0.5, 0.125, 1.0, 0.1875, 1.0, 0.125, 0.5, 0.0625, 0.5, 0.0625, 1.0, 0.125, 1.0, 0.0625, 0.5, 0.0, 0.5, 0.0, 1.0, 0.0625, 1.0, 0.75, 0.49, 0.6582, 0.4717, 0.5803, 0.4197, 0.5283, 0.3418, 0.51, 0.25, 0.5283, 0.1582, 0.5803, 0.08029, 0.6582, 0.02827, 0.75, 0.01, 0.8418, 0.02827, 0.9197, 0.08029, 0.9717, 0.1582, 0.99, 0.25, 0.9717, 0.3418, 0.9197, 0.4197, 0.8418, 0.4717, 0.9375, 1.0, 1.0, 1.0, 1.0, 1.0, 0.9375, 1.0, 0.875, 1.0, 0.9375, 1.0, 0.9375, 1.0, 0.875, 1.0, 0.8125, 1.0, 0.875, 1.0, 0.875, 1.0, 0.8125, 1.0, 0.75, 1.0, 0.8125, 1.0, 0.8125, 1.0, 0.75, 1.0, 0.6875, 1.0, 0.75, 1.0, 0.75, 1.0, 0.6875, 1.0, 0.625, 1.0, 0.6875, 1.0, 0.6875, 1.0, 0.625, 1.0, 0.5625, 1.0, 0.625, 1.0, 0.625, 1.0, 0.5625, 1.0, 0.5, 1.0, 0.5625, 1.0, 0.5625, 1.0, 0.5, 1.0, 0.4375, 1.0, 0.5, 1.0, 0.5, 1.0, 0.4375, 1.0, 0.375, 1.0, 0.4375, 1.0, 0.4375, 1.0, 0.375, 1.0, 0.3125, 1.0, 0.375, 1.0, 0.375, 1.0, 0.3125, 1.0, 0.25, 1.0, 0.3125, 1.0, 0.3125, 1.0, 0.25, 1.0, 0.1875, 1.0, 0.25, 1.0, 0.25, 1.0, 0.1875, 1.0, 0.125, 1.0, 0.1875, 1.0, 0.1875, 1.0, 0.125, 1.0, 0.0625, 1.0, 0.125, 1.0, 0.125, 1.0, 0.0625, 1.0, 0.0, 1.0, 0.0625, 1.0, 0.0625, 1.0, 0.0, 1.0])
me_cylinder_003.materials.append(mat_material_001)
me_cylinder_003.update()
me_cube = bpy.data.meshes.new('Cube')
me_cube.from_pydata([(-0.02616, -0.1845, -0.003603), (-0.0281, -0.1845, 0.0004699), (-0.02616, 0.1845, -0.003603), (-0.0281, 0.1845, 0.0004699), (0.0281, -0.1845, -0.0004699), (0.02616, -0.1845, 0.003603), (0.0281, 0.1845, -0.0004699), (0.02616, 0.1845, 0.003603), (-5.245e-08, 0.055, -0.0122), (-5.245e-08, 0.055, 0.0122), (0.01073, 0.05394, -0.0122), (0.01073, 0.05394, 0.0122), (0.02105, 0.05081, -0.0122), (0.02105, 0.05081, 0.0122), (0.03056, 0.04573, -0.0122), (0.03056, 0.04573, 0.0122), (0.03889, 0.03889, -0.0122), (0.03889, 0.03889, 0.0122), (0.04573, 0.03056, -0.0122), (0.04573, 0.03056, 0.0122), (0.05081, 0.02105, -0.0122), (0.05081, 0.02105, 0.0122), (0.05394, 0.01073, -0.0122), (0.05394, 0.01073, 0.0122), (0.055, 0.0, -0.0122), (0.055, 0.0, 0.0122), (0.05394, -0.01073, -0.0122), (0.05394, -0.01073, 0.0122), (0.05081, -0.02105, -0.0122), (0.05081, -0.02105, 0.0122), (0.04573, -0.03056, -0.0122), (0.04573, -0.03056, 0.0122), (0.03889, -0.03889, -0.0122), (0.03889, -0.03889, 0.0122), (0.03056, -0.04573, -0.0122), (0.03056, -0.04573, 0.0122), (0.02105, -0.05081, -0.0122), (0.02105, -0.05081, 0.0122), (0.01073, -0.05394, -0.0122), (0.01073, -0.05394, 0.0122), (-5.245e-08, -0.055, -0.0122), (-5.245e-08, -0.055, 0.0122), (-0.01073, -0.05394, -0.0122), (-0.01073, -0.05394, 0.0122), (-0.02105, -0.05081, -0.0122), (-0.02105, -0.05081, 0.0122), (-0.03056, -0.04573, -0.0122), (-0.03056, -0.04573, 0.0122), (-0.03889, -0.03889, -0.0122), (-0.03889, -0.03889, 0.0122), (-0.04573, -0.03056, -0.0122), (-0.04573, -0.03056, 0.0122), (-0.05081, -0.02105, -0.0122), (-0.05081, -0.02105, 0.0122), (-0.05394, -0.01073, -0.0122), (-0.05394, -0.01073, 0.0122), (-0.055, 0.0, -0.0122), (-0.055, 0.0, 0.0122), (-0.05394, 0.01073, -0.0122), (-0.05394, 0.01073, 0.0122), (-0.05081, 0.02105, -0.0122), (-0.05081, 0.02105, 0.0122), (-0.04573, 0.03056, -0.0122), (-0.04573, 0.03056, 0.0122), (-0.03889, 0.03889, -0.0122), (-0.03889, 0.03889, 0.0122), (-0.03056, 0.04573, -0.0122), (-0.03056, 0.04573, 0.0122), (-0.02105, 0.05081, -0.0122), (-0.02105, 0.05081, 0.0122), (-0.01073, 0.05394, -0.0122), (-0.01073, 0.05394, 0.0122)], [], [(0, 1, 3, 2), (2, 3, 7, 6), (6, 7, 5, 4), (4, 5, 1, 0), (2, 6, 4, 0), (7, 3, 1, 5), (8, 9, 11, 10), (10, 11, 13, 12), (12, 13, 15, 14), (14, 15, 17, 16), (16, 17, 19, 18), (18, 19, 21, 20), (20, 21, 23, 22), (22, 23, 25, 24), (24, 25, 27, 26), (26, 27, 29, 28), (28, 29, 31, 30), (30, 31, 33, 32), (32, 33, 35, 34), (34, 35, 37, 36), (36, 37, 39, 38), (38, 39, 41, 40), (40, 41, 43, 42), (42, 43, 45, 44), (44, 45, 47, 46), (46, 47, 49, 48), (48, 49, 51, 50), (50, 51, 53, 52), (52, 53, 55, 54), (54, 55, 57, 56), (56, 57, 59, 58), (58, 59, 61, 60), (60, 61, 63, 62), (62, 63, 65, 64), (64, 65, 67, 66), (66, 67, 69, 68), (11, 9, 71, 69, 67, 65, 63, 61, 59, 57, 55, 53, 51, 49, 47, 45, 43, 41, 39, 37, 35, 33, 31, 29, 27, 25, 23, 21, 19, 17, 15, 13), (68, 69, 71, 70), (70, 71, 9, 8), (8, 10, 12, 14, 16, 18, 20, 22, 24, 26, 28, 30, 32, 34, 36, 38, 40, 42, 44, 46, 48, 50, 52, 54, 56, 58, 60, 62, 64, 66, 68, 70)])
_uv = me_cube.uv_layers.new(name='UVMap')
_uv.uv.foreach_set('vector', [0.375, 0.0, 0.625, 0.0, 0.625, 0.25, 0.375, 0.25, 0.375, 0.25, 0.625, 0.25, 0.625, 0.5, 0.375, 0.5, 0.375, 0.5, 0.625, 0.5, 0.625, 0.75, 0.375, 0.75, 0.375, 0.75, 0.625, 0.75, 0.625, 1.0, 0.375, 1.0, 0.125, 0.5, 0.375, 0.5, 0.375, 0.75, 0.125, 0.75, 0.625, 0.5, 0.875, 0.5, 0.875, 0.75, 0.625, 0.75, 1.0, 0.5, 1.0, 1.0, 0.9688, 1.0, 0.9688, 0.5, 0.9688, 0.5, 0.9688, 1.0, 0.9375, 1.0, 0.9375, 0.5, 0.9375, 0.5, 0.9375, 1.0, 0.9062, 1.0, 0.9062, 0.5, 0.9062, 0.5, 0.9062, 1.0, 0.875, 1.0, 0.875, 0.5, 0.875, 0.5, 0.875, 1.0, 0.8438, 1.0, 0.8438, 0.5, 0.8438, 0.5, 0.8438, 1.0, 0.8125, 1.0, 0.8125, 0.5, 0.8125, 0.5, 0.8125, 1.0, 0.7812, 1.0, 0.7812, 0.5, 0.7812, 0.5, 0.7812, 1.0, 0.75, 1.0, 0.75, 0.5, 0.75, 0.5, 0.75, 1.0, 0.7188, 1.0, 0.7188, 0.5, 0.7188, 0.5, 0.7188, 1.0, 0.6875, 1.0, 0.6875, 0.5, 0.6875, 0.5, 0.6875, 1.0, 0.6562, 1.0, 0.6562, 0.5, 0.6562, 0.5, 0.6562, 1.0, 0.625, 1.0, 0.625, 0.5, 0.625, 0.5, 0.625, 1.0, 0.5938, 1.0, 0.5938, 0.5, 0.5938, 0.5, 0.5938, 1.0, 0.5625, 1.0, 0.5625, 0.5, 0.5625, 0.5, 0.5625, 1.0, 0.5312, 1.0, 0.5312, 0.5, 0.5312, 0.5, 0.5312, 1.0, 0.5, 1.0, 0.5, 0.5, 0.5, 0.5, 0.5, 1.0, 0.4688, 1.0, 0.4688, 0.5, 0.4688, 0.5, 0.4688, 1.0, 0.4375, 1.0, 0.4375, 0.5, 0.4375, 0.5, 0.4375, 1.0, 0.4062, 1.0, 0.4062, 0.5, 0.4062, 0.5, 0.4062, 1.0, 0.375, 1.0, 0.375, 0.5, 0.375, 0.5, 0.375, 1.0, 0.3438, 1.0, 0.3438, 0.5, 0.3438, 0.5, 0.3438, 1.0, 0.3125, 1.0, 0.3125, 0.5, 0.3125, 0.5, 0.3125, 1.0, 0.2812, 1.0, 0.2812, 0.5, 0.2812, 0.5, 0.2812, 1.0, 0.25, 1.0, 0.25, 0.5, 0.25, 0.5, 0.25, 1.0, 0.2188, 1.0, 0.2188, 0.5, 0.2188, 0.5, 0.2188, 1.0, 0.1875, 1.0, 0.1875, 0.5, 0.1875, 0.5, 0.1875, 1.0, 0.1562, 1.0, 0.1562, 0.5, 0.1562, 0.5, 0.1562, 1.0, 0.125, 1.0, 0.125, 0.5, 0.125, 0.5, 0.125, 1.0, 0.09375, 1.0, 0.09375, 0.5, 0.09375, 0.5, 0.09375, 1.0, 0.0625, 1.0, 0.0625, 0.5, 0.2968, 0.4854, 0.25, 0.49, 0.2032, 0.4854, 0.1582, 0.4717, 0.1167, 0.4496, 0.08029, 0.4197, 0.05045, 0.3833, 0.02827, 0.3418, 0.01461, 0.2968, 0.01, 0.25, 0.01461, 0.2032, 0.02827, 0.1582, 0.05045, 0.1167, 0.08029, 0.08029, 0.1167, 0.05045, 0.1582, 0.02827, 0.2032, 0.01461, 0.25, 0.01, 0.2968, 0.01461, 0.3418, 0.02827, 0.3833, 0.05045, 0.4197, 0.08029, 0.4496, 0.1167, 0.4717, 0.1582, 0.4854, 0.2032, 0.49, 0.25, 0.4854, 0.2968, 0.4717, 0.3418, 0.4496, 0.3833, 0.4197, 0.4197, 0.3833, 0.4496, 0.3418, 0.4717, 0.0625, 0.5, 0.0625, 1.0, 0.03125, 1.0, 0.03125, 0.5, 0.03125, 0.5, 0.03125, 1.0, 0.0, 1.0, 0.0, 0.5, 0.75, 0.49, 0.7968, 0.4854, 0.8418, 0.4717, 0.8833, 0.4496, 0.9197, 0.4197, 0.9496, 0.3833, 0.9717, 0.3418, 0.9854, 0.2968, 0.99, 0.25, 0.9854, 0.2032, 0.9717, 0.1582, 0.9496, 0.1167, 0.9197, 0.08029, 0.8833, 0.05045, 0.8418, 0.02827, 0.7968, 0.01461, 0.75, 0.01, 0.7032, 0.01461, 0.6582, 0.02827, 0.6167, 0.05045, 0.5803, 0.08029, 0.5504, 0.1167, 0.5283, 0.1582, 0.5146, 0.2032, 0.51, 0.25, 0.5146, 0.2968, 0.5283, 0.3418, 0.5504, 0.3833, 0.5803, 0.4197, 0.6167, 0.4496, 0.6582, 0.4717, 0.7032, 0.4854])
me_cube.materials.append(mat_material)
me_cube.update()

# ---- objects
ob_body = bpy.data.objects.new('Body', me_cube_001)
ob_front_light = bpy.data.objects.new('Front-light', me_cylinder)
ob_front_light_001 = bpy.data.objects.new('Front-light.001', me_cylinder)
ob_thruster = bpy.data.objects.new('Thruster', me_cylinder_003)
ob_thruster_001 = bpy.data.objects.new('Thruster.001', me_cylinder_003)
ob_propeller = bpy.data.objects.new('Propeller', me_cube)
ob_propeller_001 = bpy.data.objects.new('Propeller.001', me_cube)
ob_propeller_002 = bpy.data.objects.new('Propeller.002', me_cube)
ob_propeller_003 = bpy.data.objects.new('Propeller.003', me_cube)

# ---- transforms, parenting, visibility, modifiers, constraints
ob_body.location = (2.649e-09, -0.0007963, 0.002901)
ob_body.rotation_euler = (-3.142, 0.0, 0.0)
ob_front_light.location = (0.171, -0.7084, -0.1129)
ob_front_light.rotation_euler = (1.571, -0.0, 0.0)
ob_front_light_001.location = (-0.171, -0.7084, -0.1129)
ob_front_light_001.rotation_euler = (1.571, -0.0, 0.0)
ob_thruster.location = (0.107, 0.6925, -0.1289)
ob_thruster.rotation_euler = (-1.571, -0.0, 0.0)
ob_thruster_001.location = (-0.107, 0.6925, -0.1289)
ob_thruster_001.rotation_euler = (-1.571, -0.0, 0.0)
ob_propeller.location = (-0.7187, 0.3592, -0.2571)
ob_propeller.scale = (0.8, 0.8, 0.8)
ob_propeller_001.location = (-0.7187, -0.3608, -0.2571)
ob_propeller_001.scale = (0.8, 0.8, 0.8)
ob_propeller_002.location = (0.7187, -0.3608, -0.2571)
ob_propeller_002.rotation_euler = (0.0, 0.0, -3.142)
ob_propeller_002.scale = (0.8, 0.8, 0.8)
ob_propeller_003.location = (0.7187, 0.3592, -0.2571)
ob_propeller_003.rotation_euler = (0.0, 0.0, -3.142)
ob_propeller_003.scale = (0.8, 0.8, 0.8)

# ---- collection membership
col_collection.objects.link(ob_body)
col_collection.objects.link(ob_front_light)
col_collection.objects.link(ob_front_light_001)
col_collection.objects.link(ob_thruster)
col_collection.objects.link(ob_thruster_001)
col_collection.objects.link(ob_propeller)
col_collection.objects.link(ob_propeller_001)
col_collection.objects.link(ob_propeller_002)
col_collection.objects.link(ob_propeller_003)

# ---- scene / render settings (as saved in the file)
scene.frame_start = 1; scene.frame_end = 250; scene.frame_set(2)
scene.render.engine = 'BLENDER_EEVEE_NEXT'
scene.cycles.sampling_pattern = 'TABULATED_SOBOL'
scene.cycles.use_light_tree = False
scene.view_settings.view_transform = 'Filmic'
bpy.context.view_layer.update()

# ---- added for rendering (the .blend has no active camera): camera
cam_auto = bpy.data.cameras.new('AutoCamera')
cam_auto.lens = 50.0
cam_auto.sensor_width = 36.0
cam_auto.clip_end = 1000.0
ob_auto_camera = bpy.data.objects.new('AutoCamera', cam_auto)
scene.collection.objects.link(ob_auto_camera)
ob_auto_camera.location = (2.48068, -3.06236, 1.90692)
ob_auto_camera.rotation_euler = (1.09748, -7.21219e-08, 0.694738)
scene.camera = ob_auto_camera
bpy.context.view_layer.update()
